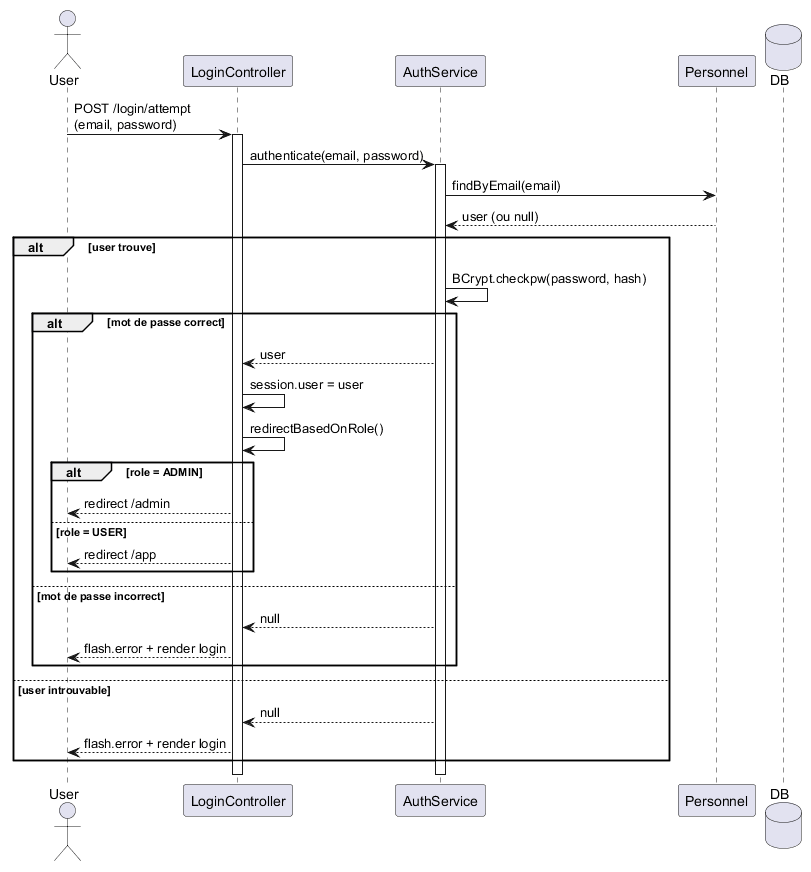

The diagram above was rendered by PlantUML. Its source (embedded in the PNG):
@startuml
actor User
participant "LoginController" as Login
participant "AuthService" as Auth
participant "Personnel" as UserDB
database DB

User -> Login: POST /login/attempt\n(email, password)
activate Login

Login -> Auth: authenticate(email, password)
activate Auth
Auth -> UserDB: findByEmail(email)
UserDB --> Auth: user (ou null)
alt user trouve
  Auth -> Auth: BCrypt.checkpw(password, hash)
  alt mot de passe correct
    Auth --> Login: user
    Login -> Login: session.user = user
    Login -> Login: redirectBasedOnRole()
    alt role = ADMIN
      Login --> User: redirect /admin
    else role = USER
      Login --> User: redirect /app
    end
  else mot de passe incorrect
    Auth --> Login: null
    Login --> User: flash.error + render login
  end
else user introuvable
  Auth --> Login: null
  Login --> User: flash.error + render login
end

deactivate Login
deactivate Auth
@enduml